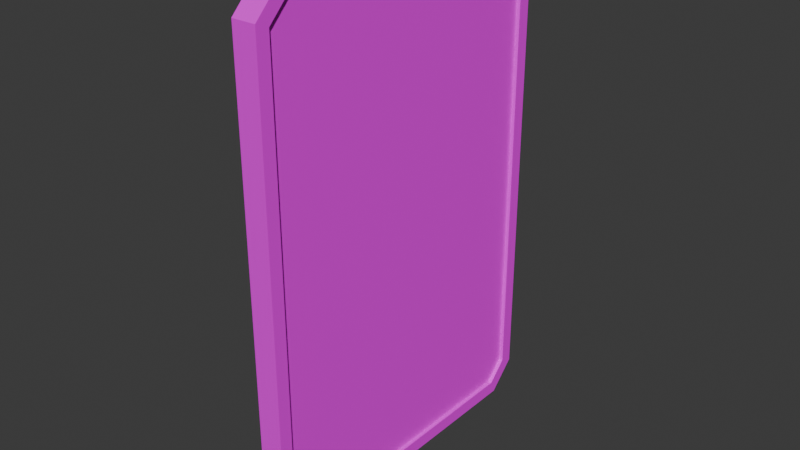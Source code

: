 # Source: Card_Prefab.blend  (saved by Blender 5.1.30; exported with 4.5.12 LTS)
import bpy
from mathutils import Matrix  # noqa: F401  (used for matrix-valued properties, if any)

bpy.ops.wm.read_factory_settings(use_empty=True)
scene = bpy.context.scene
scene.name = 'Scene'

# ---- collections
col_collection = bpy.data.collections.new('Collection'); scene.collection.children.link(col_collection)

# ---- images (referenced by path relative to the original .blend; pixels are not part of the script)
import os
ASSET_DIR = os.environ.get("B2B_ASSET_DIR", "")  # directory of the original .blend (textures are referenced by path, not embedded)
HERE = os.path.dirname(os.path.abspath(__file__))  # packed textures are extracted next to this script under _unpacked/

def load_image(name, relpath, width, height, colorspace="sRGB"):
    """Load a texture the original file referenced (path relative to the .blend, or extracted next to this script)."""
    p = next((c for c in (os.path.join(HERE, relpath), os.path.join(ASSET_DIR, relpath)) if relpath and os.path.exists(c)), "")
    if p:
        img = bpy.data.images.load(p, check_existing=True)
        img.name = name
    else:  # same state as the original file: an image datablock whose file is absent (Cycles renders it pink)
        img = bpy.data.images.new(name, width, height)
        img.source = "FILE"
        img.filepath = "//" + (relpath or name)
    img.colorspace_settings.name = colorspace
    return img
img_carddefaulttexture_png = load_image('carddefaulttexture.png', 'carddefaulttexture.png', 1024, 1024, 'sRGB')

# ---- materials (node trees are filled in below, after node groups)
mat_material = bpy.data.materials.new('Material')
mat_material.alpha_threshold = 0.0
mat_material.use_backface_culling_lightprobe_volume = False
mat_material.roughness = 0.5
mat_material.line_color = (0.0, 0.0, 0.0, 1.0)

# ---- material node trees
mat_material.use_nodes = True; mat_material.node_tree.nodes.clear()
_N = mat_material.node_tree.nodes; _L = mat_material.node_tree.links
n0 = _N.new('ShaderNodeOutputMaterial'); n0.name = 'Material Output'; n0.location = (200, 100)
n1 = _N.new('ShaderNodeBsdfPrincipled'); n1.name = 'Principled BSDF'; n1.location = (-200, 100)
n2 = _N.new('ShaderNodeTexImage'); n2.name = 'Image Texture'; n2.location = (-490, 71)
n2.image = img_carddefaulttexture_png
_L.new(n1.outputs[0], n0.inputs[0])
_L.new(n2.outputs[0], n1.inputs[0])
n0.is_active_output = True

# ---- world
world_world = bpy.data.worlds.new('World'); scene.world = world_world
world_world.use_nodes = True; world_world.node_tree.nodes.clear()
_N = world_world.node_tree.nodes; _L = world_world.node_tree.links
n0 = _N.new('ShaderNodeOutputWorld'); n0.name = 'World Output'; n0.location = (200, 100)
n1 = _N.new('ShaderNodeBackground'); n1.name = 'Background'; n1.location = (-200, 100)
n1.inputs[0].default_value = (0.05088, 0.05088, 0.05088, 1.0)
_L.new(n1.outputs[0], n0.inputs[0])
n0.is_active_output = True
world_world.color = (0.05088, 0.05088, 0.05088)
world_world.sun_shadow_jitter_overblur = 0.0

# ---- meshes
me_cube_001 = bpy.data.meshes.new('Cube.001')
me_cube_001.from_pydata([(-1.0, -2.556, 4.005), (-1.0, -2.276, 4.286), (-0.7496, -2.219, 4.15), (-0.7496, -2.42, 3.949), (-1.0, 0.72, 4.286), (-1.0, 1.0, 4.006), (-0.7496, 0.864, 3.949), (-0.7496, 0.6637, 4.15), (-1.0, -2.276, -1.0), (-1.0, -2.556, -0.72), (-0.7496, -2.42, -0.6637), (-0.7496, -2.22, -0.864), (-1.0, 1.0, -0.72), (-1.0, 0.72, -1.0), (-0.7496, 0.6637, -0.864), (-0.7496, 0.864, -0.6637), (-0.7496, -2.556, 4.005), (-0.7496, -2.276, 4.286), (-0.7496, 0.72, 4.286), (-0.7496, 1.0, 4.006), (-0.7496, -2.276, -1.0), (-0.7496, -2.556, -0.72), (-0.7496, 1.0, -0.72), (-0.7496, 0.72, -1.0), (-0.7892, -2.42, 3.949), (-0.7892, -2.219, 4.15), (-0.7892, 0.6637, 4.15), (-0.7892, 0.864, 3.949), (-0.7892, -2.22, -0.864), (-0.7892, -2.42, -0.6637), (-0.7892, 0.864, -0.6637), (-0.7892, 0.6637, -0.864)], [], [(17, 1, 0, 16), (4, 18, 19, 5), (18, 4, 1, 17), (8, 20, 21, 9), (21, 16, 0, 9), (23, 13, 12, 22), (13, 23, 20, 8), (12, 5, 19, 22), (8, 9, 0, 1, 4, 5, 12, 13), (14, 15, 30, 31), (3, 2, 17, 16), (7, 6, 19, 18), (2, 7, 18, 17), (11, 10, 21, 20), (10, 3, 16, 21), (15, 14, 23, 22), (14, 11, 20, 23), (6, 15, 22, 19), (31, 30, 27, 26, 25, 24, 29, 28), (10, 11, 28, 29), (6, 7, 26, 27), (11, 14, 31, 28), (3, 10, 29, 24), (7, 2, 25, 26), (2, 3, 24, 25), (15, 6, 27, 30)])
me_cube_001.polygons.foreach_set('use_smooth', [True] * 26)
_k = set([(0, 1), (0, 9), (0, 16), (1, 4), (1, 17), (2, 3), (2, 7), (2, 25), (3, 10), (3, 24), (4, 5), (4, 18), (5, 12), (5, 19), (6, 7), (6, 15), (6, 27), (7, 26), (8, 9), (8, 13), (8, 20), (9, 21), (10, 11), (10, 29), (11, 14), (11, 28), (12, 13), (12, 22), (13, 23), (14, 15), (14, 31), (15, 30), (16, 17), (16, 21), (17, 18), (18, 19), (19, 22), (20, 21), (20, 23), (22, 23), (24, 25), (24, 29), (25, 26), (26, 27), (27, 30), (28, 29), (28, 31), (30, 31)])
me_cube_001.attributes.new('sharp_edge', 'BOOLEAN', 'EDGE').data.foreach_set('value', [ (min(e.vertices), max(e.vertices)) in _k for e in me_cube_001.edges])
_uv = me_cube_001.uv_layers.new(name='UVMap')
_uv.uv.foreach_set('vector', [0.865, 0.02721, 0.8407, 0.02721, 0.8407, 0.0, 0.865, 0.0, 0.7921, 0.0, 0.8164, 0.0, 0.8164, 0.02719, 0.7921, 0.02719, 0.865, 0.3181, 0.8407, 0.3181, 0.8407, 0.02721, 0.865, 0.02721, 0.865, 0.3453, 0.8407, 0.3453, 0.8407, 0.3181, 0.865, 0.3181, 0.8164, 0.4588, 0.8164, 0.0, 0.8407, 0.0, 0.8407, 0.4588, 0.8164, 0.5132, 0.7921, 0.5132, 0.7921, 0.486, 0.8164, 0.486, 0.865, 0.6362, 0.8407, 0.6362, 0.8407, 0.3453, 0.865, 0.3453, 0.7921, 0.486, 0.7921, 0.02719, 0.8164, 0.02719, 0.8164, 0.486, 0.04272, 0.9871, 0.02026, 0.9647, 0.02026, 0.5857, 0.04274, 0.5632, 0.283, 0.5632, 0.3055, 0.5856, 0.3055, 0.9647, 0.283, 0.9871, 0.8765, 0.2994, 0.8765, 0.3189, 0.8727, 0.3189, 0.8727, 0.2994, 0.6773, 0.03268, 0.6579, 0.01321, 0.6633, 0.0, 0.6906, 0.02721, 0.3779, 0.01321, 0.3585, 0.03266, 0.3453, 0.02719, 0.3725, 0.0, 0.6579, 0.01321, 0.3779, 0.01321, 0.3725, 0.0, 0.6633, 0.0, 0.6579, 0.5, 0.6773, 0.4806, 0.6906, 0.486, 0.6634, 0.5132, 0.6773, 0.4806, 0.6773, 0.03268, 0.6906, 0.02721, 0.6906, 0.486, 0.3585, 0.4806, 0.3779, 0.5, 0.3725, 0.5132, 0.3453, 0.486, 0.3779, 0.5, 0.6579, 0.5, 0.6634, 0.5132, 0.3725, 0.5132, 0.3585, 0.03266, 0.3585, 0.4806, 0.3453, 0.486, 0.3453, 0.02719, 0.03019, 0.4912, 0.01074, 0.4718, 0.01074, 0.02387, 0.03019, 0.004419, 0.3101, 0.004419, 0.3296, 0.0239, 0.3296, 0.4718, 0.3102, 0.4912, 0.8765, 0.0, 0.8765, 0.01945, 0.8727, 0.01945, 0.8727, 0.0, 0.865, 0.01945, 0.865, 0.0, 0.8688, 0.0, 0.8688, 0.01945, 0.8765, 0.01945, 0.8765, 0.2994, 0.8727, 0.2994, 0.8727, 0.01945, 0.8727, 0.01948, 0.8727, 0.4673, 0.8688, 0.4673, 0.8688, 0.01948, 0.8164, 0.7387, 0.8164, 0.4588, 0.8202, 0.4588, 0.8202, 0.7387, 0.8727, 0.0, 0.8727, 0.01948, 0.8688, 0.01948, 0.8688, 0.0, 0.865, 0.4673, 0.865, 0.01945, 0.8688, 0.01945, 0.8688, 0.4673])
me_cube_001.materials.append(mat_material)
me_cube_001.update()
me_cube_001.normals_split_custom_set([tuple(v) for v in zip(*[iter([0.0, -0.7071, 0.7071, 0.0, -0.7071, 0.7071, 0.0, -0.7071, 0.7071, 0.0, -0.7071, 0.7071, 0.0, 0.7071, 0.7071, 0.0, 0.7071, 0.7071, 0.0, 0.7071, 0.7071, 0.0, 0.7071, 0.7071, 0.0, 0.0, 1.0, 0.0, 0.0, 1.0, 0.0, 0.0, 1.0, 0.0, 0.0, 1.0, 0.0, -0.7071, -0.7071, 0.0, -0.7071, -0.7071, 0.0, -0.7071, -0.7071, 0.0, -0.7071, -0.7071, 0.0, -1.0, 0.0, 0.0, -1.0, 0.0, 0.0, -1.0, 0.0, 0.0, -1.0, 0.0, 0.0, 0.7071, -0.7071, 0.0, 0.7071, -0.7071, 0.0, 0.7071, -0.7071, 0.0, 0.7071, -0.7071, 0.0, 0.0, -1.0, 0.0, 0.0, -1.0, 0.0, 0.0, -1.0, 0.0, 0.0, -1.0, 0.0, 1.0, 0.0, 0.0, 1.0, 0.0, 0.0, 1.0, 0.0, 0.0, 1.0, 0.0, -1.0, -1.279e-08, 0.0, -1.0, -1.279e-08, 0.0, -1.0, -1.279e-08, 0.0, -1.0, -1.279e-08, 0.0, -1.0, -1.279e-08, 0.0, -1.0, -1.279e-08, 0.0, -1.0, -1.279e-08, 0.0, -1.0, -1.279e-08, 0.0, 0.0, -0.7071, 0.7071, 0.0, -0.7071, 0.7071, 0.0, -0.7071, 0.7071, 0.0, -0.7071, 0.7071, 1.0, -1.611e-07, 0.0, 1.0, -1.611e-07, 0.0, 1.0, -1.611e-07, 0.0, 1.0, -1.611e-07, 0.0, 1.0, 0.0, 0.0, 1.0, 1.877e-07, 0.0, 1.0, 1.877e-07, 0.0, 1.0, 0.0, 0.0, 1.0, -1.611e-07, 0.0, 1.0, 0.0, 0.0, 1.0, 0.0, 0.0, 1.0, -1.611e-07, 0.0, 1.0, 0.0, 0.0, 1.0, 0.0, 0.0, 1.0, 0.0, 0.0, 1.0, 0.0, 0.0, 1.0, 0.0, 0.0, 1.0, -1.611e-07, 0.0, 1.0, -1.611e-07, 0.0, 1.0, 0.0, 0.0, 1.0, 1.877e-07, 0.0, 1.0, 0.0, 0.0, 1.0, 0.0, 0.0, 1.0, 1.877e-07, 0.0, 1.0, 0.0, 0.0, 1.0, 0.0, 0.0, 1.0, 0.0, 0.0, 1.0, 0.0, 0.0, 1.0, 1.877e-07, 0.0, 1.0, 1.877e-07, 0.0, 1.0, 1.877e-07, 0.0, 1.0, 1.877e-07, 0.0, 1.0, -1.091e-08, 0.0, 1.0, -1.091e-08, 0.0, 1.0, -1.091e-08, 0.0, 1.0, -1.091e-08, 0.0, 1.0, -1.091e-08, 0.0, 1.0, -1.091e-08, 0.0, 1.0, -1.091e-08, 0.0, 1.0, -1.091e-08, 0.0, 0.0, 0.7071, 0.7071, 0.0, 0.7071, 0.7071, 0.0, 0.7071, 0.7071, 0.0, 0.7071, 0.7071, 0.0, -0.7071, -0.7071, 0.0, -0.7071, -0.7071, 0.0, -0.7071, -0.7071, 0.0, -0.7071, -0.7071, 0.0, 0.0, 1.0, 0.0, 0.0, 1.0, 0.0, 0.0, 1.0, 0.0, 0.0, 1.0, 0.0, 1.0, 0.0, 0.0, 1.0, 0.0, 0.0, 1.0, 0.0, 0.0, 1.0, 0.0, 0.0, 0.0, -1.0, 0.0, 0.0, -1.0, 0.0, 0.0, -1.0, 0.0, 0.0, -1.0, 0.0, 0.7071, -0.7071, 0.0, 0.7071, -0.7071, 0.0, 0.7071, -0.7071, 0.0, 0.7071, -0.7071, 0.0, -1.0, 0.0, 0.0, -1.0, 0.0, 0.0, -1.0, 0.0, 0.0, -1.0, 0.0])] * 3)])

# ---- objects
ob_cube_001 = bpy.data.objects.new('Cube.001', me_cube_001)

# ---- transforms, parenting, visibility, modifiers, constraints
ob_cube_001.location = (0.0, 0.0, 0.0)
ob_cube_001.rotation_euler = (-1.629e-07, 0.0, 0.0)

# ---- collection membership
col_collection.objects.link(ob_cube_001)

# ---- scene / render settings (as saved in the file)
scene.frame_start = 1; scene.frame_end = 250; scene.frame_set(1)
scene.render.engine = 'BLENDER_EEVEE_NEXT'
scene.render.bake_bias = 0.0
scene.render.bake_samples = 0
scene.cycles.sampling_pattern = 'TABULATED_SOBOL'
scene.eevee.use_volume_custom_range = False
bpy.context.view_layer.update()

# ---- added for rendering (the .blend has no active camera and no usable light): camera, sun
cam_auto = bpy.data.cameras.new('AutoCamera')
cam_auto.lens = 50.0
cam_auto.sensor_width = 36.0
cam_auto.clip_end = 1000.0
ob_auto_camera = bpy.data.objects.new('AutoCamera', cam_auto)
scene.collection.objects.link(ob_auto_camera)
ob_auto_camera.location = (5.02387, -7.85644, 6.36174)
ob_auto_camera.rotation_euler = (1.09748, -7.21219e-08, 0.694738)
scene.camera = ob_auto_camera
light_auto_sun = bpy.data.lights.new('AutoSun', 'SUN')
light_auto_sun.energy = 3.0
light_auto_sun.angle = 0.0523599
ob_auto_sun = bpy.data.objects.new('AutoSun', light_auto_sun)
scene.collection.objects.link(ob_auto_sun)
ob_auto_sun.rotation_euler = (0.872665, 0.174533, 0.523599)
bpy.context.view_layer.update()
